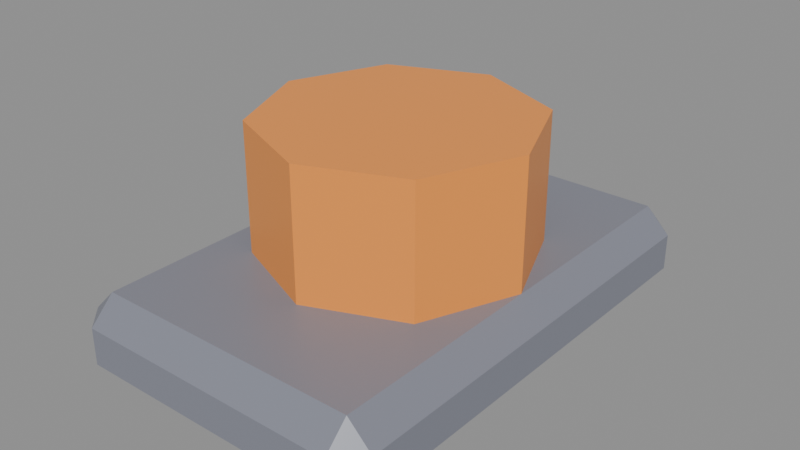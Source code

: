 # Source: RoofBeacon.blend  (saved by Blender 5.2.44; exported with 4.5.12 LTS)
import bpy
from mathutils import Matrix  # noqa: F401  (used for matrix-valued properties, if any)

bpy.ops.wm.read_factory_settings(use_empty=True)
scene = bpy.context.scene
scene.name = 'Scene'

# ---- materials (node trees are filled in below, after node groups)
mat_02_orange_blade = bpy.data.materials.new('02 Orange blade')
mat_02_orange_blade.diffuse_color = (0.95, 0.32, 0.055, 1.0)
mat_04_dark_graphite_steel = bpy.data.materials.new('04 Dark graphite steel')
mat_04_dark_graphite_steel.diffuse_color = (0.23, 0.24, 0.29, 1.0)

# ---- material node trees
mat_02_orange_blade.use_nodes = True; mat_02_orange_blade.node_tree.nodes.clear()
_N = mat_02_orange_blade.node_tree.nodes; _L = mat_02_orange_blade.node_tree.links
n0 = _N.new('ShaderNodeBsdfPrincipled'); n0.name = 'Principled BSDF'; n0.location = (-200, 100)
n0.inputs[0].default_value = (0.95, 0.32, 0.055, 1.0)
n0.inputs[2].default_value = 0.4
n0.inputs[10].default_value = 0.005
n0.inputs[27].default_value = (0.0, 0.0, 0.0, 1.0)
n0.inputs[28].default_value = 1.0
n1 = _N.new('ShaderNodeOutputMaterial'); n1.name = 'Material Output'; n1.location = (200, 100)
n2 = _N.new('ShaderNodeNormalMap'); n2.name = 'Normal Map'; n2.location = (-600, -600)
n2.label = 'Normal/Map'
n2.width = 160
n2.inputs[0].default_value = 0.0
_L.new(n0.outputs[0], n1.inputs[0])
_L.new(n2.outputs[0], n0.inputs[5])
n1.is_active_output = True
mat_04_dark_graphite_steel.use_nodes = True; mat_04_dark_graphite_steel.node_tree.nodes.clear()
_N = mat_04_dark_graphite_steel.node_tree.nodes; _L = mat_04_dark_graphite_steel.node_tree.links
n0 = _N.new('ShaderNodeBsdfPrincipled'); n0.name = 'Principled BSDF'; n0.location = (-200, 100)
n0.inputs[0].default_value = (0.23, 0.24, 0.29, 1.0)
n0.inputs[2].default_value = 0.4
n0.inputs[10].default_value = 0.005
n0.inputs[27].default_value = (0.0, 0.0, 0.0, 1.0)
n0.inputs[28].default_value = 1.0
n1 = _N.new('ShaderNodeOutputMaterial'); n1.name = 'Material Output'; n1.location = (200, 100)
n2 = _N.new('ShaderNodeNormalMap'); n2.name = 'Normal Map'; n2.location = (-600, -600)
n2.label = 'Normal/Map'
n2.width = 160
n2.inputs[0].default_value = 0.0
_L.new(n0.outputs[0], n1.inputs[0])
_L.new(n2.outputs[0], n0.inputs[5])
n1.is_active_output = True

# ---- meshes
me_cylinder_235 = bpy.data.meshes.new('Cylinder.235')
me_cylinder_235.from_pydata([(0.11, 2.8, -0.65), (0.11, 2.92, -0.65), (0.07778, 2.8, -0.5722), (0.07778, 2.92, -0.5722), (2.36e-08, 2.8, -0.54), (2.36e-08, 2.92, -0.54), (-0.07778, 2.8, -0.5722), (-0.07778, 2.92, -0.5722), (-0.11, 2.8, -0.65), (-0.11, 2.92, -0.65), (-0.07778, 2.8, -0.7278), (-0.07778, 2.92, -0.7278), (3.322e-08, 2.8, -0.76), (3.322e-08, 2.92, -0.76), (0.07778, 2.8, -0.7278), (0.07778, 2.92, -0.7278), (-0.11, 2.745, -0.83), (-0.13, 2.765, -0.83), (-0.11, 2.765, -0.85), (-0.13, 2.795, -0.83), (-0.11, 2.815, -0.83), (-0.11, 2.795, -0.85), (0.11, 2.745, -0.83), (0.11, 2.765, -0.85), (0.13, 2.765, -0.83), (0.11, 2.815, -0.83), (0.13, 2.795, -0.83), (0.11, 2.795, -0.85), (-0.11, 2.745, -0.47), (-0.11, 2.765, -0.45), (-0.13, 2.765, -0.47), (-0.11, 2.815, -0.47), (-0.13, 2.795, -0.47), (-0.11, 2.795, -0.45), (0.11, 2.745, -0.47), (0.13, 2.765, -0.47), (0.11, 2.765, -0.45), (0.11, 2.815, -0.47), (0.11, 2.795, -0.45), (0.13, 2.795, -0.47)], [], [(0, 1, 3, 2), (2, 3, 5, 4), (4, 5, 7, 6), (6, 7, 9, 8), (8, 9, 11, 10), (10, 11, 13, 12), (3, 1, 15, 13, 11, 9, 7, 5), (12, 13, 15, 14), (14, 15, 1, 0), (0, 2, 4, 6, 8, 10, 12, 14), (16, 17, 18), (19, 20, 21), (22, 23, 24), (25, 26, 27), (28, 29, 30), (31, 32, 33), (34, 35, 36), (37, 38, 39), (22, 16, 18, 23), (17, 19, 21, 18), (20, 25, 27, 21), (26, 24, 23, 27), (34, 22, 24, 35), (25, 37, 39, 26), (38, 36, 35, 39), (28, 34, 36, 29), (37, 31, 33, 38), (32, 30, 29, 33), (16, 28, 30, 17), (31, 20, 19, 32), (22, 34, 28, 16), (18, 21, 27, 23), (30, 32, 19, 17), (37, 25, 20, 31), (24, 26, 39, 35), (36, 38, 33, 29)])
me_cylinder_235.polygons.foreach_set('material_index', [0, 0, 0, 0, 0, 0, 0, 0, 0, 0, 1, 1, 1, 1, 1, 1, 1, 1, 1, 1, 1, 1, 1, 1, 1, 1, 1, 1, 1, 1, 1, 1, 1, 1, 1, 1])
_uv = me_cylinder_235.uv_layers.new(name='UVMap')
_uv.uv.foreach_set('vector', [1.0, 0.5, 1.0, 1.0, 0.875, 1.0, 0.875, 0.5, 0.875, 0.5, 0.875, 1.0, 0.75, 1.0, 0.75, 0.5, 0.75, 0.5, 0.75, 1.0, 0.625, 1.0, 0.625, 0.5, 0.625, 0.5, 0.625, 1.0, 0.5, 1.0, 0.5, 0.5, 0.5, 0.5, 0.5, 1.0, 0.375, 1.0, 0.375, 0.5, 0.375, 0.5, 0.375, 1.0, 0.25, 1.0, 0.25, 0.5, 0.4197, 0.4197, 0.25, 0.49, 0.08029, 0.4197, 0.01, 0.25, 0.08029, 0.08029, 0.25, 0.01, 0.4197, 0.08029, 0.49, 0.25, 0.25, 0.5, 0.25, 1.0, 0.125, 1.0, 0.125, 0.5, 0.125, 0.5, 0.125, 1.0, 0.0, 1.0, 0.0, 0.5, 0.75, 0.49, 0.9197, 0.4197, 0.99, 0.25, 0.9197, 0.08029, 0.75, 0.01, 0.5803, 0.08029, 0.51, 0.25, 0.5803, 0.4197, 0.1375, 0.7308, 0.1375, 0.75, 0.125, 0.7308, 0.5536, 0.0, 0.625, 0.01923, 0.5536, 0.01923, 0.1375, 0.5192, 0.125, 0.5192, 0.1375, 0.5, 0.625, 0.2413, 0.5536, 0.2594, 0.5536, 0.2308, 0.3625, 0.7308, 0.4286, 0.7308, 0.4045, 0.7563, 0.6313, 0.7466, 0.5536, 0.7625, 0.5536, 0.7356, 0.3625, 0.5192, 0.4045, 0.4938, 0.4286, 0.5192, 0.6313, 0.5034, 0.5536, 0.5144, 0.5536, 0.4875, 0.1375, 0.5192, 0.1375, 0.7308, 0.125, 0.7308, 0.125, 0.5192, 0.4464, 0.0, 0.5536, 0.0, 0.5536, 0.01923, 0.4464, 0.01923, 0.625, 0.01923, 0.625, 0.2413, 0.5536, 0.2308, 0.5536, 0.01923, 0.5536, 0.2594, 0.4464, 0.2625, 0.4464, 0.2308, 0.5536, 0.2308, 0.3625, 0.5192, 0.1375, 0.5192, 0.1375, 0.5, 0.4045, 0.4938, 0.625, 0.2413, 0.6313, 0.5034, 0.5536, 0.4875, 0.5536, 0.2594, 0.5536, 0.5144, 0.4286, 0.5192, 0.4045, 0.4938, 0.5536, 0.4875, 0.3625, 0.7308, 0.3625, 0.5192, 0.4286, 0.5192, 0.4286, 0.7308, 0.6313, 0.5034, 0.6313, 0.7466, 0.5536, 0.7356, 0.5536, 0.5144, 0.5536, 0.7625, 0.4045, 0.7563, 0.4286, 0.7308, 0.5536, 0.7356, 0.1375, 0.7308, 0.3625, 0.7308, 0.4045, 0.7563, 0.1375, 0.75, 0.6313, 0.7466, 0.625, 0.9875, 0.5536, 0.9875, 0.5536, 0.7625, 0.1375, 0.5192, 0.3625, 0.5192, 0.3625, 0.7308, 0.1375, 0.7308, 0.4464, 0.01923, 0.5536, 0.01923, 0.5536, 0.2308, 0.4464, 0.2308, 0.4045, 0.7563, 0.5536, 0.7625, 0.5536, 0.9875, 0.4464, 0.9875, 0.6313, 0.5034, 0.8625, 0.5192, 0.8625, 0.7308, 0.6313, 0.7466, 0.4464, 0.2625, 0.5536, 0.2594, 0.5536, 0.4875, 0.4045, 0.4938, 0.4286, 0.5192, 0.5536, 0.5144, 0.5536, 0.7356, 0.4286, 0.7308])
me_cylinder_235.materials.append(mat_02_orange_blade)
me_cylinder_235.materials.append(mat_04_dark_graphite_steel)
me_cylinder_235.update()
me_cylinder_235.normals_split_custom_set([tuple(v) for v in zip(*[iter([0.9239, 0.0, 0.3827, 0.9239, 0.0, 0.3827, 0.9239, 0.0, 0.3827, 0.9239, 0.0, 0.3827, 0.3827, 0.0, 0.9239, 0.3827, 0.0, 0.9239, 0.3827, 0.0, 0.9239, 0.3827, 0.0, 0.9239, -0.3827, 0.0, 0.9239, -0.3827, 0.0, 0.9239, -0.3827, 0.0, 0.9239, -0.3827, 0.0, 0.9239, -0.9239, 0.0, 0.3827, -0.9239, 0.0, 0.3827, -0.9239, 0.0, 0.3827, -0.9239, 0.0, 0.3827, -0.9239, 0.0, -0.3827, -0.9239, 0.0, -0.3827, -0.9239, 0.0, -0.3827, -0.9239, 0.0, -0.3827, -0.3827, 0.0, -0.9239, -0.3827, 0.0, -0.9239, -0.3827, 0.0, -0.9239, -0.3827, 0.0, -0.9239, 0.0, 1.0, -8.708e-07, 0.0, 1.0, -8.708e-07, 0.0, 1.0, -8.708e-07, 0.0, 1.0, -8.708e-07, 0.0, 1.0, -8.708e-07, 0.0, 1.0, -8.708e-07, 0.0, 1.0, -8.708e-07, 0.0, 1.0, -8.708e-07, 0.3827, 0.0, -0.9239, 0.3827, 0.0, -0.9239, 0.3827, 0.0, -0.9239, 0.3827, 0.0, -0.9239, 0.9239, 0.0, -0.3827, 0.9239, 0.0, -0.3827, 0.9239, 0.0, -0.3827, 0.9239, 0.0, -0.3827, 0.0, -1.0, -8.708e-07, 0.0, -1.0, -8.708e-07, 0.0, -1.0, -8.708e-07, 0.0, -1.0, -8.708e-07, 0.0, -1.0, -8.708e-07, 0.0, -1.0, -8.708e-07, 0.0, -1.0, -8.708e-07, 0.0, -1.0, -8.708e-07, -0.5774, -0.5774, -0.5774, -0.5774, -0.5774, -0.5774, -0.5774, -0.5774, -0.5774, -0.5774, 0.5774, -0.5774, -0.5774, 0.5774, -0.5774, -0.5774, 0.5774, -0.5774, 0.5774, -0.5774, -0.5774, 0.5774, -0.5774, -0.5774, 0.5774, -0.5774, -0.5774, 0.5774, 0.5774, -0.5774, 0.5774, 0.5774, -0.5774, 0.5774, 0.5774, -0.5774, -0.5774, -0.5774, 0.5774, -0.5774, -0.5774, 0.5774, -0.5774, -0.5774, 0.5774, -0.5774, 0.5774, 0.5774, -0.5774, 0.5774, 0.5774, -0.5774, 0.5774, 0.5774, 0.5774, -0.5774, 0.5774, 0.5774, -0.5774, 0.5774, 0.5774, -0.5774, 0.5774, 0.5774, 0.5774, 0.5774, 0.5774, 0.5774, 0.5774, 0.5774, 0.5774, 0.5774, 0.0, -0.7071, -0.7071, 0.0, -0.7071, -0.7071, 0.0, -0.7071, -0.7071, 0.0, -0.7071, -0.7071, -0.7071, 0.0, -0.7071, -0.7071, 0.0, -0.7071, -0.7071, 0.0, -0.7071, -0.7071, 0.0, -0.7071, 0.0, 0.7071, -0.7071, 0.0, 0.7071, -0.7071, 0.0, 0.7071, -0.7071, 0.0, 0.7071, -0.7071, 0.7071, 0.0, -0.7071, 0.7071, 0.0, -0.7071, 0.7071, 0.0, -0.7071, 0.7071, 0.0, -0.7071, 0.7071, -0.7071, 2.195e-08, 0.7071, -0.7071, 2.195e-08, 0.7071, -0.7071, 2.195e-08, 0.7071, -0.7071, 2.195e-08, 0.7071, 0.7071, -6.585e-08, 0.7071, 0.7071, -6.585e-08, 0.7071, 0.7071, -6.585e-08, 0.7071, 0.7071, -6.585e-08, 0.7071, 0.0, 0.7071, 0.7071, 0.0, 0.7071, 0.7071, 0.0, 0.7071, 0.7071, 0.0, 0.7071, 0.0, -0.7071, 0.7071, 0.0, -0.7071, 0.7071, 0.0, -0.7071, 0.7071, 0.0, -0.7071, 0.7071, 0.0, 0.7071, 0.7071, 0.0, 0.7071, 0.7071, 0.0, 0.7071, 0.7071, 0.0, 0.7071, 0.7071, -0.7071, 0.0, 0.7071, -0.7071, 0.0, 0.7071, -0.7071, 0.0, 0.7071, -0.7071, 0.0, 0.7071, -0.7071, -0.7071, -2.195e-08, -0.7071, -0.7071, -2.195e-08, -0.7071, -0.7071, -2.195e-08, -0.7071, -0.7071, -2.195e-08, -0.7071, 0.7071, 6.585e-08, -0.7071, 0.7071, 6.585e-08, -0.7071, 0.7071, 6.585e-08, -0.7071, 0.7071, 6.585e-08, 0.0, -1.0, 2.361e-07, 0.0, -1.0, 2.361e-07, 0.0, -1.0, 2.361e-07, 0.0, -1.0, 2.361e-07, 0.0, 0.0, -1.0, 0.0, 0.0, -1.0, 0.0, 0.0, -1.0, 0.0, 0.0, -1.0, -1.0, 0.0, -4.139e-08, -1.0, 0.0, -4.139e-08, -1.0, 0.0, -4.139e-08, -1.0, 0.0, -4.139e-08, 0.0, 1.0, -2.23e-07, 0.0, 1.0, -2.23e-07, 0.0, 1.0, -2.23e-07, 0.0, 1.0, -2.23e-07, 1.0, 0.0, 4.139e-08, 1.0, 0.0, 4.139e-08, 1.0, 0.0, 4.139e-08, 1.0, 0.0, 4.139e-08, 0.0, 0.0, 1.0, 0.0, 0.0, 1.0, 0.0, 0.0, 1.0, 0.0, 0.0, 1.0])] * 3)])

# ---- objects
ob_beacon = bpy.data.objects.new('beacon', me_cylinder_235)

# ---- transforms, parenting, visibility, modifiers, constraints
ob_beacon.location = (0.0, 0.0, 0.0)
ob_beacon.rotation_euler = (1.571, -0.0, 0.0)
ob_beacon.color = (0.8, 0.8, 0.8, 1.0)

# ---- collection membership
scene.collection.objects.link(ob_beacon)

# ---- scene / render settings (as saved in the file)
scene.frame_start = 1; scene.frame_end = 250; scene.frame_set(1)
scene.render.engine = 'BLENDER_EEVEE_NEXT'
scene.render.bake_bias = 0.0
scene.render.bake_samples = 0
scene.render.compositor_device = 'GPU'
scene.eevee.use_volume_custom_range = False
scene.eevee.fast_gi_thickness_near = 0.1
scene.eevee.fast_gi_thickness_far = 0.0
scene.eevee.ray_tracing_options.screen_trace_thickness = 0.1
bpy.context.view_layer.update()

# ---- added for rendering (the .blend has no active camera and no usable light): camera, sun + grey world if the file has none
cam_auto = bpy.data.cameras.new('AutoCamera')
cam_auto.lens = 50.0
cam_auto.sensor_width = 36.0
cam_auto.clip_end = 1000.0
ob_auto_camera = bpy.data.objects.new('AutoCamera', cam_auto)
scene.collection.objects.link(ob_auto_camera)
ob_auto_camera.location = (0.470161, 0.0858073, 3.20863)
ob_auto_camera.rotation_euler = (1.09748, -7.21219e-08, 0.694738)
scene.camera = ob_auto_camera
light_auto_sun = bpy.data.lights.new('AutoSun', 'SUN')
light_auto_sun.energy = 3.0
light_auto_sun.angle = 0.0523599
ob_auto_sun = bpy.data.objects.new('AutoSun', light_auto_sun)
scene.collection.objects.link(ob_auto_sun)
ob_auto_sun.rotation_euler = (0.872665, 0.174533, 0.523599)
if scene.world is None:
    world_auto = bpy.data.worlds.new('AutoWorld')
    world_auto.color = (0.3, 0.3, 0.3)
    scene.world = world_auto
bpy.context.view_layer.update()
